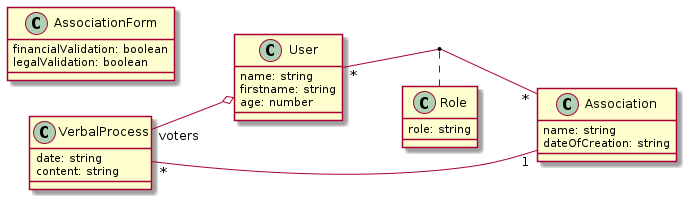

The diagram above was rendered by PlantUML. Its source (embedded in the PNG):
@startuml
left to right direction
class Role {
    role: string
}
class User {
    name: string
    firstname: string
    age: number
}
class Association {
    name: string
    dateOfCreation: string
}
class VerbalProcess {
    date: string
    content: string
}
class AssociationForm {
    financialValidation: boolean
    legalValidation: boolean
}
VerbalProcess "*" -- "1" Association
VerbalProcess "voters" --o User
User "*" -- "*" Association
(User, Association) .. Role
@enduml